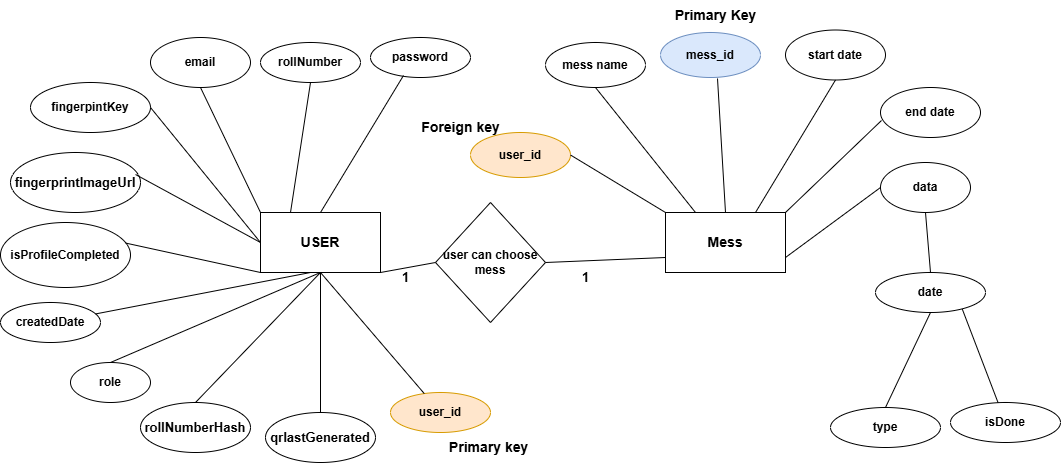

The diagram above was exported from draw.io. Its source (the exported page's mxGraphModel, read from the mxfile embedded in the PNG):
<mxGraphModel dx="1885" dy="1601" grid="1" gridSize="10" guides="1" tooltips="1" connect="1" arrows="1" fold="1" page="1" pageScale="1" pageWidth="850" pageHeight="1100" math="0" shadow="0">
  <root>
    <mxCell id="0" />
    <mxCell id="1" parent="0" />
    <mxCell id="gYFqdjeuCPCLpO1QzhBk-1" value="&lt;b&gt;&lt;font style=&quot;font-size: 14px;&quot;&gt;USER&lt;/font&gt;&lt;/b&gt;" style="rounded=0;whiteSpace=wrap;html=1;" parent="1" vertex="1">
      <mxGeometry x="140" y="210" width="120" height="60" as="geometry" />
    </mxCell>
    <mxCell id="gYFqdjeuCPCLpO1QzhBk-3" value="&lt;b&gt;email&lt;/b&gt;" style="ellipse;whiteSpace=wrap;html=1;" parent="1" vertex="1">
      <mxGeometry x="30" y="35" width="100" height="50" as="geometry" />
    </mxCell>
    <mxCell id="gYFqdjeuCPCLpO1QzhBk-4" value="" style="endArrow=none;html=1;rounded=0;entryX=0.5;entryY=1;entryDx=0;entryDy=0;exitX=0;exitY=0;exitDx=0;exitDy=0;" parent="1" source="gYFqdjeuCPCLpO1QzhBk-1" target="gYFqdjeuCPCLpO1QzhBk-3" edge="1">
      <mxGeometry width="50" height="50" relative="1" as="geometry">
        <mxPoint x="400" y="350" as="sourcePoint" />
        <mxPoint x="450" y="300" as="targetPoint" />
      </mxGeometry>
    </mxCell>
    <mxCell id="gYFqdjeuCPCLpO1QzhBk-5" value="&lt;b&gt;rollNumber&lt;/b&gt;" style="ellipse;whiteSpace=wrap;html=1;" parent="1" vertex="1">
      <mxGeometry x="140" y="40" width="100" height="40" as="geometry" />
    </mxCell>
    <mxCell id="gYFqdjeuCPCLpO1QzhBk-6" value="&lt;b&gt;password&lt;/b&gt;" style="ellipse;whiteSpace=wrap;html=1;" parent="1" vertex="1">
      <mxGeometry x="250" y="35" width="100" height="40" as="geometry" />
    </mxCell>
    <mxCell id="gYFqdjeuCPCLpO1QzhBk-8" value="" style="endArrow=none;html=1;rounded=0;exitX=0.25;exitY=0;exitDx=0;exitDy=0;entryX=0.5;entryY=1;entryDx=0;entryDy=0;" parent="1" source="gYFqdjeuCPCLpO1QzhBk-1" target="gYFqdjeuCPCLpO1QzhBk-5" edge="1">
      <mxGeometry width="50" height="50" relative="1" as="geometry">
        <mxPoint x="150" y="220" as="sourcePoint" />
        <mxPoint x="150" y="180" as="targetPoint" />
      </mxGeometry>
    </mxCell>
    <mxCell id="gYFqdjeuCPCLpO1QzhBk-9" value="" style="endArrow=none;html=1;rounded=0;exitX=0.5;exitY=0;exitDx=0;exitDy=0;entryX=0.33;entryY=0.95;entryDx=0;entryDy=0;entryPerimeter=0;" parent="1" source="gYFqdjeuCPCLpO1QzhBk-1" target="gYFqdjeuCPCLpO1QzhBk-6" edge="1">
      <mxGeometry width="50" height="50" relative="1" as="geometry">
        <mxPoint x="180" y="220" as="sourcePoint" />
        <mxPoint x="190" y="165" as="targetPoint" />
      </mxGeometry>
    </mxCell>
    <mxCell id="gYFqdjeuCPCLpO1QzhBk-10" value="&lt;b&gt;fingerpintKey&lt;/b&gt;" style="ellipse;whiteSpace=wrap;html=1;" parent="1" vertex="1">
      <mxGeometry x="-90" y="80" width="120" height="50" as="geometry" />
    </mxCell>
    <mxCell id="gYFqdjeuCPCLpO1QzhBk-11" value="&lt;b&gt;&lt;font style=&quot;font-size: 13px;&quot;&gt;fingerprintImageUrl&lt;/font&gt;&lt;/b&gt;" style="ellipse;whiteSpace=wrap;html=1;" parent="1" vertex="1">
      <mxGeometry x="-110" y="150" width="130" height="60" as="geometry" />
    </mxCell>
    <mxCell id="gYFqdjeuCPCLpO1QzhBk-12" value="" style="endArrow=none;html=1;rounded=0;entryX=1;entryY=0.5;entryDx=0;entryDy=0;exitX=0;exitY=0.5;exitDx=0;exitDy=0;" parent="1" source="gYFqdjeuCPCLpO1QzhBk-1" target="gYFqdjeuCPCLpO1QzhBk-10" edge="1">
      <mxGeometry width="50" height="50" relative="1" as="geometry">
        <mxPoint x="310" y="350" as="sourcePoint" />
        <mxPoint x="360" y="300" as="targetPoint" />
      </mxGeometry>
    </mxCell>
    <mxCell id="gYFqdjeuCPCLpO1QzhBk-13" value="" style="endArrow=none;html=1;rounded=0;entryX=0.962;entryY=0.367;entryDx=0;entryDy=0;exitX=0;exitY=0.5;exitDx=0;exitDy=0;entryPerimeter=0;" parent="1" source="gYFqdjeuCPCLpO1QzhBk-1" target="gYFqdjeuCPCLpO1QzhBk-11" edge="1">
      <mxGeometry width="50" height="50" relative="1" as="geometry">
        <mxPoint x="150" y="250" as="sourcePoint" />
        <mxPoint x="60" y="215" as="targetPoint" />
      </mxGeometry>
    </mxCell>
    <mxCell id="gYFqdjeuCPCLpO1QzhBk-14" value="&lt;b&gt;createdDate&lt;/b&gt;" style="ellipse;whiteSpace=wrap;html=1;" parent="1" vertex="1">
      <mxGeometry x="-120" y="300" width="100" height="40" as="geometry" />
    </mxCell>
    <mxCell id="gYFqdjeuCPCLpO1QzhBk-15" value="" style="endArrow=none;html=1;rounded=0;entryX=0.417;entryY=1;entryDx=0;entryDy=0;entryPerimeter=0;" parent="1" source="gYFqdjeuCPCLpO1QzhBk-14" target="gYFqdjeuCPCLpO1QzhBk-1" edge="1">
      <mxGeometry width="50" height="50" relative="1" as="geometry">
        <mxPoint x="310" y="350" as="sourcePoint" />
        <mxPoint x="360" y="300" as="targetPoint" />
      </mxGeometry>
    </mxCell>
    <mxCell id="gYFqdjeuCPCLpO1QzhBk-16" value="&lt;b&gt;&lt;font style=&quot;font-size: 14px;&quot;&gt;Mess&lt;/font&gt;&lt;/b&gt;" style="rounded=0;whiteSpace=wrap;html=1;" parent="1" vertex="1">
      <mxGeometry x="545" y="210" width="120" height="60" as="geometry" />
    </mxCell>
    <mxCell id="gYFqdjeuCPCLpO1QzhBk-17" value="&lt;b&gt;mess name&lt;/b&gt;" style="ellipse;whiteSpace=wrap;html=1;" parent="1" vertex="1">
      <mxGeometry x="425" y="40" width="100" height="45" as="geometry" />
    </mxCell>
    <mxCell id="gYFqdjeuCPCLpO1QzhBk-18" value="&lt;b&gt;user_id&lt;/b&gt;" style="ellipse;whiteSpace=wrap;html=1;fillColor=#ffe6cc;strokeColor=#d79b00;" parent="1" vertex="1">
      <mxGeometry x="270" y="390" width="100" height="40" as="geometry" />
    </mxCell>
    <mxCell id="gYFqdjeuCPCLpO1QzhBk-19" value="" style="endArrow=none;html=1;rounded=0;entryX=0.5;entryY=1;entryDx=0;entryDy=0;" parent="1" source="gYFqdjeuCPCLpO1QzhBk-18" target="gYFqdjeuCPCLpO1QzhBk-1" edge="1">
      <mxGeometry width="50" height="50" relative="1" as="geometry">
        <mxPoint x="310" y="350" as="sourcePoint" />
        <mxPoint x="360" y="300" as="targetPoint" />
      </mxGeometry>
    </mxCell>
    <mxCell id="gYFqdjeuCPCLpO1QzhBk-21" value="&lt;b&gt;mess_id&lt;/b&gt;" style="ellipse;whiteSpace=wrap;html=1;fillColor=#dae8fc;strokeColor=#6c8ebf;" parent="1" vertex="1">
      <mxGeometry x="540" y="30" width="100" height="45" as="geometry" />
    </mxCell>
    <mxCell id="gYFqdjeuCPCLpO1QzhBk-22" value="&lt;b&gt;user_id&lt;/b&gt;" style="ellipse;whiteSpace=wrap;html=1;fillColor=#ffe6cc;strokeColor=#d79b00;" parent="1" vertex="1">
      <mxGeometry x="350" y="130" width="100" height="45" as="geometry" />
    </mxCell>
    <mxCell id="gYFqdjeuCPCLpO1QzhBk-23" value="&lt;b&gt;user can choose mess&lt;/b&gt;" style="rhombus;whiteSpace=wrap;html=1;" parent="1" vertex="1">
      <mxGeometry x="315" y="200" width="110" height="120" as="geometry" />
    </mxCell>
    <mxCell id="gYFqdjeuCPCLpO1QzhBk-24" value="" style="endArrow=none;html=1;rounded=0;entryX=1;entryY=1;entryDx=0;entryDy=0;exitX=0;exitY=0.5;exitDx=0;exitDy=0;" parent="1" source="gYFqdjeuCPCLpO1QzhBk-23" target="gYFqdjeuCPCLpO1QzhBk-1" edge="1">
      <mxGeometry width="50" height="50" relative="1" as="geometry">
        <mxPoint x="310" y="350" as="sourcePoint" />
        <mxPoint x="360" y="300" as="targetPoint" />
      </mxGeometry>
    </mxCell>
    <mxCell id="gYFqdjeuCPCLpO1QzhBk-25" value="" style="endArrow=none;html=1;rounded=0;entryX=0;entryY=0.75;entryDx=0;entryDy=0;exitX=1;exitY=0.5;exitDx=0;exitDy=0;" parent="1" source="gYFqdjeuCPCLpO1QzhBk-23" target="gYFqdjeuCPCLpO1QzhBk-16" edge="1">
      <mxGeometry width="50" height="50" relative="1" as="geometry">
        <mxPoint x="310" y="350" as="sourcePoint" />
        <mxPoint x="360" y="300" as="targetPoint" />
      </mxGeometry>
    </mxCell>
    <mxCell id="gYFqdjeuCPCLpO1QzhBk-26" value="&lt;b&gt;&lt;font style=&quot;font-size: 13px;&quot;&gt;1&lt;/font&gt;&lt;/b&gt;" style="text;html=1;align=center;verticalAlign=middle;resizable=0;points=[];autosize=1;strokeColor=none;fillColor=none;" parent="1" vertex="1">
      <mxGeometry x="270" y="260" width="30" height="30" as="geometry" />
    </mxCell>
    <mxCell id="gYFqdjeuCPCLpO1QzhBk-28" value="&lt;b&gt;&lt;font style=&quot;font-size: 13px;&quot;&gt;1&lt;/font&gt;&lt;/b&gt;" style="text;html=1;align=center;verticalAlign=middle;resizable=0;points=[];autosize=1;strokeColor=none;fillColor=none;" parent="1" vertex="1">
      <mxGeometry x="450" y="260" width="30" height="30" as="geometry" />
    </mxCell>
    <mxCell id="gYFqdjeuCPCLpO1QzhBk-29" value="&lt;b&gt;start date&lt;/b&gt;" style="ellipse;whiteSpace=wrap;html=1;" parent="1" vertex="1">
      <mxGeometry x="665" y="27.5" width="100" height="50" as="geometry" />
    </mxCell>
    <mxCell id="gYFqdjeuCPCLpO1QzhBk-30" value="&lt;b&gt;end date&lt;/b&gt;" style="ellipse;whiteSpace=wrap;html=1;" parent="1" vertex="1">
      <mxGeometry x="760" y="85" width="100" height="50" as="geometry" />
    </mxCell>
    <mxCell id="gYFqdjeuCPCLpO1QzhBk-31" value="&lt;b&gt;data&lt;/b&gt;" style="ellipse;whiteSpace=wrap;html=1;" parent="1" vertex="1">
      <mxGeometry x="760" y="160" width="90" height="50" as="geometry" />
    </mxCell>
    <mxCell id="gYFqdjeuCPCLpO1QzhBk-32" value="" style="endArrow=none;html=1;rounded=0;entryX=1;entryY=0.5;entryDx=0;entryDy=0;exitX=0;exitY=0;exitDx=0;exitDy=0;" parent="1" source="gYFqdjeuCPCLpO1QzhBk-16" target="gYFqdjeuCPCLpO1QzhBk-22" edge="1">
      <mxGeometry width="50" height="50" relative="1" as="geometry">
        <mxPoint x="510" y="220" as="sourcePoint" />
        <mxPoint x="360" y="300" as="targetPoint" />
      </mxGeometry>
    </mxCell>
    <mxCell id="gYFqdjeuCPCLpO1QzhBk-33" value="" style="endArrow=none;html=1;rounded=0;entryX=0.5;entryY=1;entryDx=0;entryDy=0;exitX=0.25;exitY=0;exitDx=0;exitDy=0;" parent="1" source="gYFqdjeuCPCLpO1QzhBk-16" target="gYFqdjeuCPCLpO1QzhBk-17" edge="1">
      <mxGeometry width="50" height="50" relative="1" as="geometry">
        <mxPoint x="530" y="230" as="sourcePoint" />
        <mxPoint x="485" y="213" as="targetPoint" />
      </mxGeometry>
    </mxCell>
    <mxCell id="gYFqdjeuCPCLpO1QzhBk-34" value="" style="endArrow=none;html=1;rounded=0;exitX=1;exitY=0;exitDx=0;exitDy=0;entryX=0.01;entryY=0.66;entryDx=0;entryDy=0;entryPerimeter=0;" parent="1" source="gYFqdjeuCPCLpO1QzhBk-16" target="gYFqdjeuCPCLpO1QzhBk-30" edge="1">
      <mxGeometry width="50" height="50" relative="1" as="geometry">
        <mxPoint x="560" y="230" as="sourcePoint" />
        <mxPoint x="521" y="163" as="targetPoint" />
      </mxGeometry>
    </mxCell>
    <mxCell id="gYFqdjeuCPCLpO1QzhBk-35" value="" style="endArrow=none;html=1;rounded=0;entryX=0.5;entryY=1;entryDx=0;entryDy=0;exitX=0.75;exitY=0;exitDx=0;exitDy=0;" parent="1" source="gYFqdjeuCPCLpO1QzhBk-16" target="gYFqdjeuCPCLpO1QzhBk-29" edge="1">
      <mxGeometry width="50" height="50" relative="1" as="geometry">
        <mxPoint x="570" y="240" as="sourcePoint" />
        <mxPoint x="531" y="173" as="targetPoint" />
      </mxGeometry>
    </mxCell>
    <mxCell id="gYFqdjeuCPCLpO1QzhBk-36" value="" style="endArrow=none;html=1;rounded=0;entryX=0.57;entryY=1.022;entryDx=0;entryDy=0;exitX=0.5;exitY=0;exitDx=0;exitDy=0;entryPerimeter=0;" parent="1" source="gYFqdjeuCPCLpO1QzhBk-16" target="gYFqdjeuCPCLpO1QzhBk-21" edge="1">
      <mxGeometry width="50" height="50" relative="1" as="geometry">
        <mxPoint x="580" y="250" as="sourcePoint" />
        <mxPoint x="541" y="183" as="targetPoint" />
      </mxGeometry>
    </mxCell>
    <mxCell id="gYFqdjeuCPCLpO1QzhBk-37" value="" style="endArrow=none;html=1;rounded=0;entryX=0;entryY=0.5;entryDx=0;entryDy=0;exitX=1;exitY=0.75;exitDx=0;exitDy=0;" parent="1" source="gYFqdjeuCPCLpO1QzhBk-16" target="gYFqdjeuCPCLpO1QzhBk-31" edge="1">
      <mxGeometry width="50" height="50" relative="1" as="geometry">
        <mxPoint x="560" y="230" as="sourcePoint" />
        <mxPoint x="521" y="163" as="targetPoint" />
      </mxGeometry>
    </mxCell>
    <mxCell id="gYFqdjeuCPCLpO1QzhBk-38" value="&lt;b&gt;date&lt;/b&gt;" style="ellipse;whiteSpace=wrap;html=1;" parent="1" vertex="1">
      <mxGeometry x="755" y="270" width="110" height="40" as="geometry" />
    </mxCell>
    <mxCell id="gYFqdjeuCPCLpO1QzhBk-39" value="&lt;b&gt;type&lt;/b&gt;" style="ellipse;whiteSpace=wrap;html=1;" parent="1" vertex="1">
      <mxGeometry x="710" y="405" width="110" height="40" as="geometry" />
    </mxCell>
    <mxCell id="gYFqdjeuCPCLpO1QzhBk-40" value="&lt;b&gt;isDone&lt;/b&gt;" style="ellipse;whiteSpace=wrap;html=1;" parent="1" vertex="1">
      <mxGeometry x="830" y="400" width="110" height="40" as="geometry" />
    </mxCell>
    <mxCell id="gYFqdjeuCPCLpO1QzhBk-41" value="" style="endArrow=none;html=1;rounded=0;entryX=0.789;entryY=0.916;entryDx=0;entryDy=0;entryPerimeter=0;" parent="1" source="gYFqdjeuCPCLpO1QzhBk-40" target="gYFqdjeuCPCLpO1QzhBk-38" edge="1">
      <mxGeometry width="50" height="50" relative="1" as="geometry">
        <mxPoint x="420" y="300" as="sourcePoint" />
        <mxPoint x="530" y="275" as="targetPoint" />
      </mxGeometry>
    </mxCell>
    <mxCell id="gYFqdjeuCPCLpO1QzhBk-42" value="" style="endArrow=none;html=1;rounded=0;entryX=0.5;entryY=1;entryDx=0;entryDy=0;exitX=0.5;exitY=0;exitDx=0;exitDy=0;" parent="1" source="gYFqdjeuCPCLpO1QzhBk-39" target="gYFqdjeuCPCLpO1QzhBk-38" edge="1">
      <mxGeometry width="50" height="50" relative="1" as="geometry">
        <mxPoint x="430" y="310" as="sourcePoint" />
        <mxPoint x="540" y="285" as="targetPoint" />
      </mxGeometry>
    </mxCell>
    <mxCell id="gYFqdjeuCPCLpO1QzhBk-43" value="" style="endArrow=none;html=1;rounded=0;entryX=0.5;entryY=1;entryDx=0;entryDy=0;exitX=0.5;exitY=0;exitDx=0;exitDy=0;" parent="1" source="gYFqdjeuCPCLpO1QzhBk-38" target="gYFqdjeuCPCLpO1QzhBk-31" edge="1">
      <mxGeometry width="50" height="50" relative="1" as="geometry">
        <mxPoint x="440" y="320" as="sourcePoint" />
        <mxPoint x="550" y="295" as="targetPoint" />
      </mxGeometry>
    </mxCell>
    <mxCell id="gYFqdjeuCPCLpO1QzhBk-44" value="&lt;b&gt;role&lt;/b&gt;" style="ellipse;whiteSpace=wrap;html=1;" parent="1" vertex="1">
      <mxGeometry x="-50" y="360" width="80" height="40" as="geometry" />
    </mxCell>
    <mxCell id="gYFqdjeuCPCLpO1QzhBk-45" value="" style="endArrow=none;html=1;rounded=0;entryX=0.5;entryY=1;entryDx=0;entryDy=0;exitX=0.5;exitY=0;exitDx=0;exitDy=0;" parent="1" source="gYFqdjeuCPCLpO1QzhBk-44" target="gYFqdjeuCPCLpO1QzhBk-1" edge="1">
      <mxGeometry width="50" height="50" relative="1" as="geometry">
        <mxPoint x="91" y="334" as="sourcePoint" />
        <mxPoint x="200" y="280" as="targetPoint" />
      </mxGeometry>
    </mxCell>
    <mxCell id="Sjrtzy3MtSZ3pHoym8N4-1" value="&lt;b&gt;isProfileCompleted&lt;/b&gt;" style="ellipse;whiteSpace=wrap;html=1;" vertex="1" parent="1">
      <mxGeometry x="-120" y="220" width="130" height="65" as="geometry" />
    </mxCell>
    <mxCell id="Sjrtzy3MtSZ3pHoym8N4-2" value="" style="endArrow=none;html=1;rounded=0;entryX=0;entryY=1;entryDx=0;entryDy=0;exitX=0.964;exitY=0.317;exitDx=0;exitDy=0;exitPerimeter=0;" edge="1" parent="1" source="Sjrtzy3MtSZ3pHoym8N4-1" target="gYFqdjeuCPCLpO1QzhBk-1">
      <mxGeometry width="50" height="50" relative="1" as="geometry">
        <mxPoint x="220" y="350" as="sourcePoint" />
        <mxPoint x="270" y="300" as="targetPoint" />
      </mxGeometry>
    </mxCell>
    <mxCell id="Sjrtzy3MtSZ3pHoym8N4-3" value="&lt;b&gt;&lt;font style=&quot;font-size: 13px;&quot;&gt;rollNumberHash&lt;/font&gt;&lt;/b&gt;" style="ellipse;whiteSpace=wrap;html=1;" vertex="1" parent="1">
      <mxGeometry x="20" y="400" width="110" height="50" as="geometry" />
    </mxCell>
    <mxCell id="Sjrtzy3MtSZ3pHoym8N4-4" value="&lt;span style=&quot;font-size: 13px;&quot;&gt;&lt;b&gt;qrlastGenerated&lt;/b&gt;&lt;/span&gt;" style="ellipse;whiteSpace=wrap;html=1;" vertex="1" parent="1">
      <mxGeometry x="145" y="410" width="110" height="50" as="geometry" />
    </mxCell>
    <mxCell id="Sjrtzy3MtSZ3pHoym8N4-5" value="" style="endArrow=none;html=1;rounded=0;exitX=0.5;exitY=0;exitDx=0;exitDy=0;" edge="1" parent="1" source="Sjrtzy3MtSZ3pHoym8N4-3">
      <mxGeometry width="50" height="50" relative="1" as="geometry">
        <mxPoint x="240" y="320" as="sourcePoint" />
        <mxPoint x="200" y="270" as="targetPoint" />
      </mxGeometry>
    </mxCell>
    <mxCell id="Sjrtzy3MtSZ3pHoym8N4-6" value="" style="endArrow=none;html=1;rounded=0;exitX=0.5;exitY=0;exitDx=0;exitDy=0;entryX=0.5;entryY=1;entryDx=0;entryDy=0;" edge="1" parent="1" source="Sjrtzy3MtSZ3pHoym8N4-4" target="gYFqdjeuCPCLpO1QzhBk-1">
      <mxGeometry width="50" height="50" relative="1" as="geometry">
        <mxPoint x="75" y="440" as="sourcePoint" />
        <mxPoint x="210" y="280" as="targetPoint" />
      </mxGeometry>
    </mxCell>
    <mxCell id="Sjrtzy3MtSZ3pHoym8N4-9" value="&lt;b&gt;&lt;font style=&quot;font-size: 14px;&quot;&gt;Primary key&amp;nbsp;&lt;/font&gt;&lt;/b&gt;" style="text;html=1;align=center;verticalAlign=middle;resizable=0;points=[];autosize=1;strokeColor=none;fillColor=none;" vertex="1" parent="1">
      <mxGeometry x="315" y="430" width="110" height="30" as="geometry" />
    </mxCell>
    <mxCell id="Sjrtzy3MtSZ3pHoym8N4-11" value="&lt;b&gt;&lt;font style=&quot;font-size: 14px;&quot;&gt;Foreign key&lt;/font&gt;&lt;/b&gt;" style="text;html=1;align=center;verticalAlign=middle;resizable=0;points=[];autosize=1;strokeColor=none;fillColor=none;" vertex="1" parent="1">
      <mxGeometry x="290" y="110" width="100" height="30" as="geometry" />
    </mxCell>
    <mxCell id="Sjrtzy3MtSZ3pHoym8N4-12" value="&lt;b&gt;&lt;font style=&quot;font-size: 14px;&quot;&gt;Primary Key&lt;/font&gt;&lt;/b&gt;" style="text;html=1;align=center;verticalAlign=middle;resizable=0;points=[];autosize=1;strokeColor=none;fillColor=none;" vertex="1" parent="1">
      <mxGeometry x="540" y="-2.5" width="110" height="30" as="geometry" />
    </mxCell>
  </root>
</mxGraphModel>